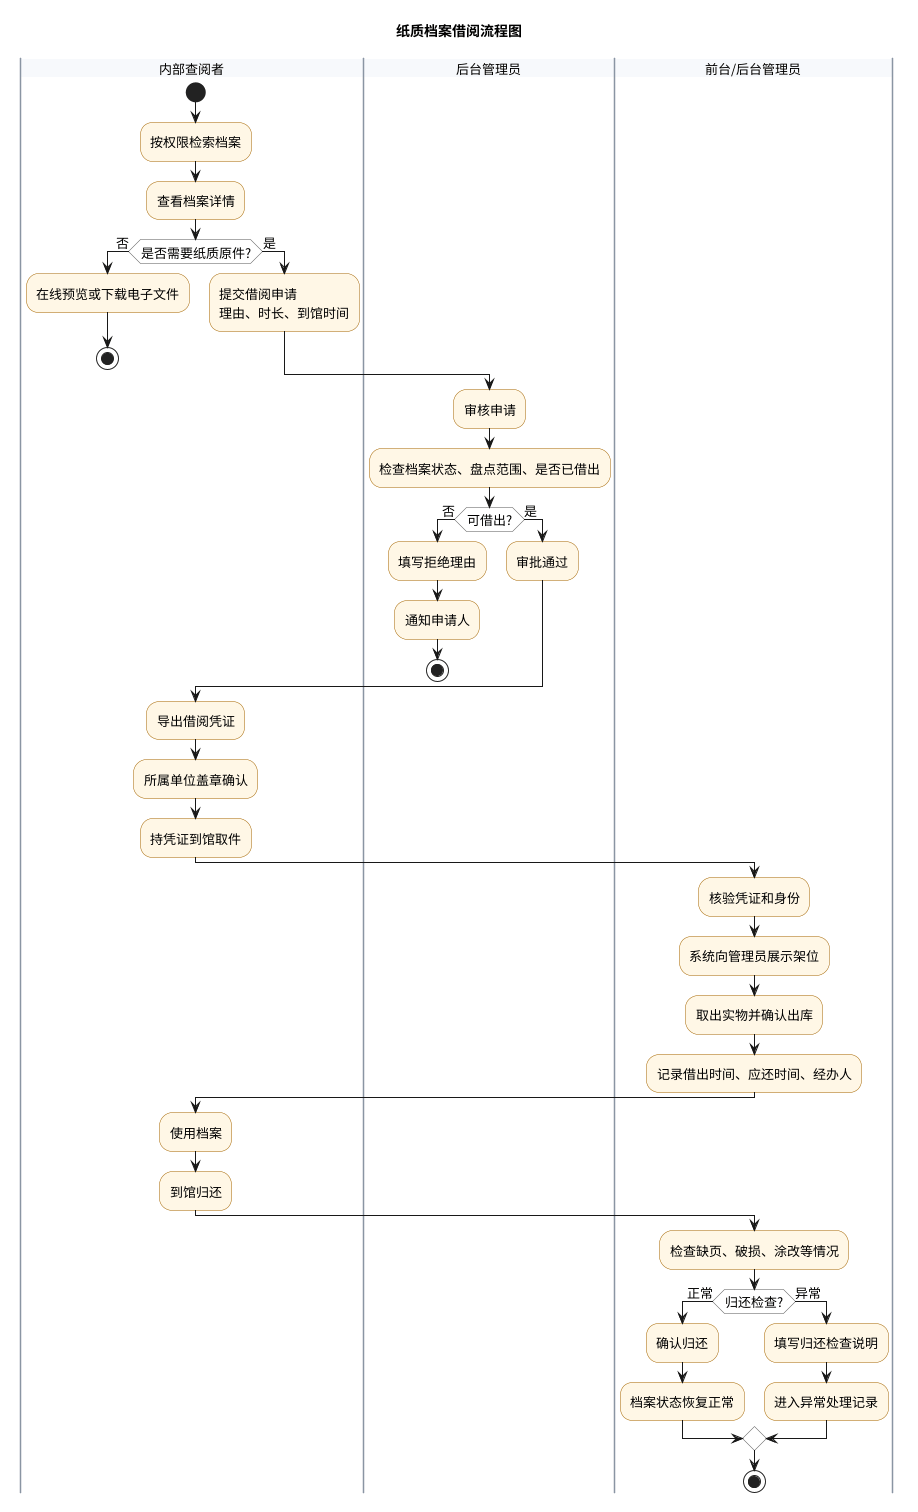

The diagram above was rendered by PlantUML. Its source (embedded in the PNG):
@startuml
skinparam defaultFontName Source Han Sans CN
skinparam defaultFontSize 13
skinparam backgroundColor #FFFFFF
skinparam activityBackgroundColor #FFF7E6
skinparam activityBorderColor #A56500
skinparam activityDiamondBackgroundColor #FFFFFF
skinparam activityDiamondBorderColor #555555
skinparam swimlaneBorderColor #8A95A3
skinparam swimlaneTitleBackgroundColor #F7F9FC

title 纸质档案借阅流程图

|内部查阅者|
start
:按权限检索档案;
:查看档案详情;
if (是否需要纸质原件?) is (否) then
  :在线预览或下载电子文件;
  stop
else (是)
  :提交借阅申请\n理由、时长、到馆时间;
endif

|后台管理员|
:审核申请;
:检查档案状态、盘点范围、是否已借出;
if (可借出?) is (否) then
  :填写拒绝理由;
  :通知申请人;
  stop
else (是)
  :审批通过;
endif

|内部查阅者|
:导出借阅凭证;
:所属单位盖章确认;
:持凭证到馆取件;

|前台/后台管理员|
:核验凭证和身份;
:系统向管理员展示架位;
:取出实物并确认出库;
:记录借出时间、应还时间、经办人;

|内部查阅者|
:使用档案;
:到馆归还;

|前台/后台管理员|
:检查缺页、破损、涂改等情况;
if (归还检查?) is (正常) then
  :确认归还;
  :档案状态恢复正常;
else (异常)
  :填写归还检查说明;
  :进入异常处理记录;
endif
stop
@enduml